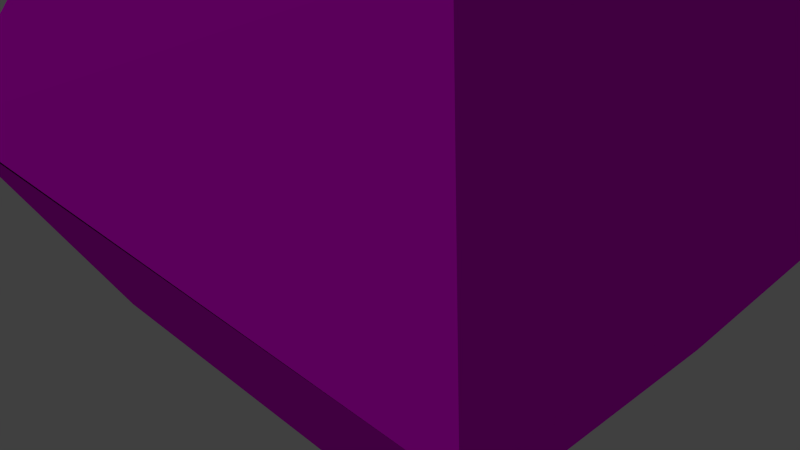 # Source: HamburguerBox.blend  (saved by Blender 2.71.0; exported with 4.5.12 LTS)
import bpy
from mathutils import Matrix  # noqa: F401  (used for matrix-valued properties, if any)

bpy.ops.wm.read_factory_settings(use_empty=True)
scene = bpy.context.scene
scene.name = 'Scene'

# ---- collections
col_collection_1 = bpy.data.collections.new('Collection 1'); scene.collection.children.link(col_collection_1)

# ---- images (referenced by path relative to the original .blend; pixels are not part of the script)
import os
ASSET_DIR = os.environ.get("B2B_ASSET_DIR", "")  # directory of the original .blend (textures are referenced by path, not embedded)
HERE = os.path.dirname(os.path.abspath(__file__))  # packed textures are extracted next to this script under _unpacked/

def load_image(name, relpath, width, height, colorspace="sRGB"):
    """Load a texture the original file referenced (path relative to the .blend, or extracted next to this script)."""
    p = next((c for c in (os.path.join(HERE, relpath), os.path.join(ASSET_DIR, relpath)) if relpath and os.path.exists(c)), "")
    if p:
        img = bpy.data.images.load(p, check_existing=True)
        img.name = name
    else:  # same state as the original file: an image datablock whose file is absent (Cycles renders it pink)
        img = bpy.data.images.new(name, width, height)
        img.source = "FILE"
        img.filepath = "//" + (relpath or name)
    img.colorspace_settings.name = colorspace
    return img
img_burguerboxtexturepng_png_001 = load_image('BurguerBoxTexturepng.png.001', 'BurguerBoxTexturepng.png', 1024, 1024, 'sRGB')

# ---- materials (node trees are filled in below, after node groups)
mat_burguerbox = bpy.data.materials.new('BurguerBox')
mat_burguerbox.alpha_threshold = 0.0
mat_burguerbox.roughness = 0.5
mat_burguerbox.line_color = (0.0, 0.0, 0.0, 1.0)

# ---- material node trees
mat_burguerbox.use_nodes = True; mat_burguerbox.node_tree.nodes.clear()
_N = mat_burguerbox.node_tree.nodes; _L = mat_burguerbox.node_tree.links
n0 = _N.new('ShaderNodeOutputMaterial'); n0.name = 'Material Output'; n0.location = (300, 300)
n1 = _N.new('ShaderNodeBsdfDiffuse'); n1.name = 'Diffuse BSDF'; n1.location = (10, 300)
n2 = _N.new('ShaderNodeTexImage'); n2.name = 'Image Texture'; n2.location = (-272, 322)
n2.width = 140
n2.image = img_burguerboxtexturepng_png_001
_L.new(n1.outputs[0], n0.inputs[0])
_L.new(n2.outputs[0], n1.inputs[0])
n0.is_active_output = True

# ---- world
world_world = bpy.data.worlds.new('World'); scene.world = world_world
world_world.color = (0.05088, 0.05088, 0.05088)
world_world.use_sun_shadow = False
world_world.sun_shadow_jitter_overblur = 0.0
world_world.cycles.sampling_method = 'MANUAL'
world_world.cycles.sample_map_resolution = 256

# ---- cameras
cam_camera = bpy.data.cameras.new('Camera')
cam_camera.clip_end = 100.0
cam_camera.lens = 35.0
cam_camera.sensor_width = 32.0
cam_camera.sensor_height = 18.0
cam_camera.ortho_scale = 7.314
cam_camera.dof.focus_distance = 0.0

# ---- lights
light_sun = bpy.data.lights.new('Sun', 'SUN')
light_sun.transmission_factor = 0.0
light_sun.angle = 0.1993
light_sun.energy = 1.0
light_sun.shadow_buffer_clip_start = 0.5
light_sun.shadow_soft_size = 0.1
light_sun.shadow_cascade_max_distance = 1000.0
light_sun.cycles.use_multiple_importance_sampling = False

# ---- meshes
me_cube = bpy.data.meshes.new('Cube')
me_cube.from_pydata([(5.296, 2.251, 1.27), (5.296, -4.095, 1.27), (-1.967, -4.082, 1.268), (-1.983, 2.224, 1.29), (-1.973, -4.095, 1.309), (-1.973, 2.251, 1.309), (4.012, 1.0, -1.0), (-1.013, 1.0, -1.0), (4.012, -2.844, -1.0), (-1.013, -2.844, -1.0), (4.012, 1.0, 3.488), (-1.013, 1.0, 3.488), (4.012, -2.844, 3.488), (-1.013, -2.844, 3.488)], [], [(7, 9, 2, 3), (11, 5, 4, 13), (0, 1, 8, 6), (6, 8, 9, 7), (10, 11, 13, 12), (12, 13, 4, 1), (2, 9, 8, 1), (10, 0, 5, 11), (0, 10, 12, 1), (0, 6, 7, 3)])
_uv = me_cube.uv_layers.new(name='UVMap')
_uv.uv.foreach_set('vector', [0.1292, 0.8761, 0.3205, 0.876, 0.3822, 0.9984, 0.0684, 0.9999, 0.1287, 0.1187, 0.06639, 0.0002897, 0.3822, 6.702e-05, 0.32, 0.1186, 0.06674, 0.4964, 0.3825, 0.4962, 0.3204, 0.626, 0.1291, 0.6261, 0.1291, 0.6261, 0.3204, 0.626, 0.3205, 0.876, 0.1292, 0.8761, 0.1289, 0.3688, 0.1287, 0.1187, 0.32, 0.1186, 0.3202, 0.3686, 0.3202, 0.3686, 0.32, 0.1186, 0.445, 0.07074, 0.447, 0.4325, 0.4492, 0.9234, 0.3205, 0.876, 0.3204, 0.626, 0.4493, 0.562, 0.1289, 0.3688, 0.00219, 0.4328, 0.003649, 0.07105, 0.1287, 0.1187, 0.06674, 0.4964, 0.1289, 0.3688, 0.3202, 0.3686, 0.3825, 0.4962, 6.702e-05, 0.5623, 0.1291, 0.6261, 0.1292, 0.8761, 7.188e-05, 0.9245])
me_cube.materials.append(mat_burguerbox)
me_cube.use_remesh_preserve_volume = False
me_cube.use_remesh_preserve_attributes = False
me_cube.use_mirror_vertex_groups = False
me_cube.update()

# ---- objects
ob_sun = bpy.data.objects.new('Sun', light_sun)
ob_burguerbox = bpy.data.objects.new('BurguerBox', me_cube)
ob_camera = bpy.data.objects.new('Camera', cam_camera)

# ---- transforms, parenting, visibility, modifiers, constraints
ob_sun.location = (-6.996, 1.772, 6.422)
ob_sun.rotation_euler = (-0.2569, -1.08, 0.2145)
ob_sun.lineart.crease_threshold = 0.0
ob_burguerbox.location = (0.0, 0.0, 1.023)
ob_burguerbox.lock_rotations_4d = False
ob_burguerbox.empty_display_type = 'ARROWS'
ob_burguerbox.lineart.crease_threshold = 0.0
ob_camera.location = (7.481, -6.508, 5.344)
ob_camera.rotation_euler = (1.109, 0.01082, 0.8149)
ob_camera.lock_rotations_4d = False
ob_camera.empty_display_type = 'ARROWS'
ob_camera.color = (0.0, 0.0, 0.0, 0.0)
ob_camera.display_type = 'WIRE'
ob_camera.lineart.crease_threshold = 0.0

# ---- collection membership
col_collection_1.objects.link(ob_sun)
col_collection_1.objects.link(ob_burguerbox)
col_collection_1.objects.link(ob_camera)

# ---- scene / render settings (as saved in the file)
scene.camera = ob_camera
scene.frame_start = 1; scene.frame_end = 250; scene.frame_set(0)
scene.render.engine = 'CYCLES'
scene.render.resolution_percentage = 50
scene.render.dither_intensity = 0.0
scene.cycles.use_denoising = False
scene.cycles.samples = 10
scene.cycles.sampling_pattern = 'TABULATED_SOBOL'
scene.cycles.light_sampling_threshold = 0.0
scene.cycles.use_adaptive_sampling = False
scene.cycles.use_light_tree = False
scene.cycles.blur_glossy = 0.0
scene.cycles.volume_bounces = 1
scene.cycles.pixel_filter_type = 'GAUSSIAN'
scene.cycles.sample_clamp_indirect = 0.0
scene.view_settings.view_transform = 'Standard'
bpy.context.view_layer.update()

